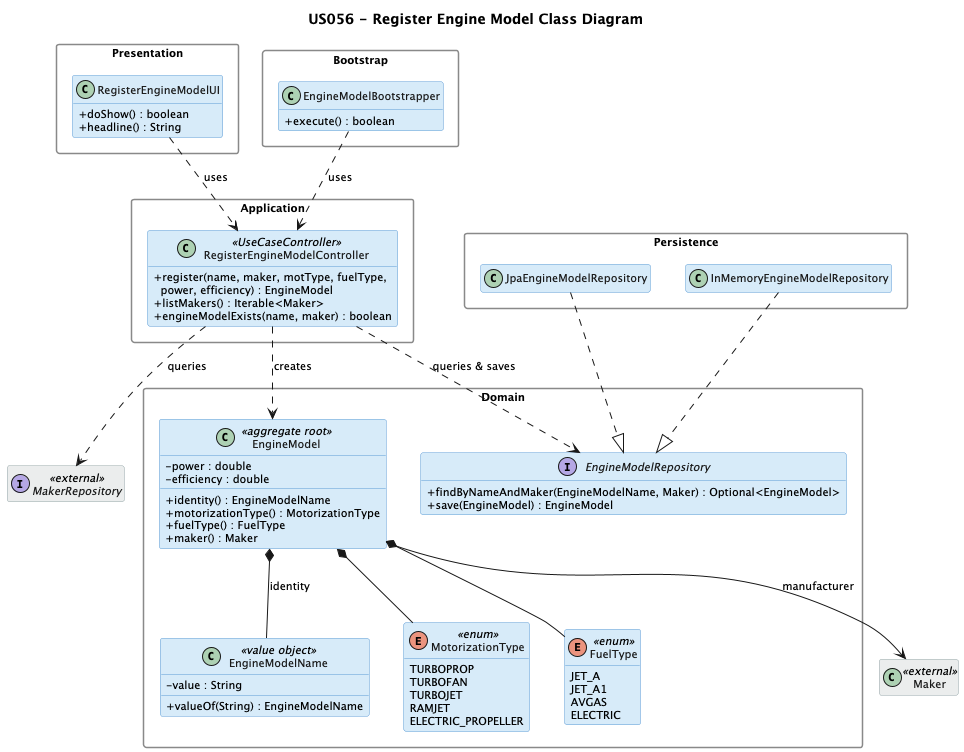

The diagram above was rendered by PlantUML. Its source (embedded in the PNG):
@startuml us056-implementation
title US056 - Register Engine Model Class Diagram

skinparam classAttributeIconSize 0
skinparam classBackgroundColor #D6EAF8
skinparam classBorderColor #5B9BD5
skinparam classFontColor #1A1A1A
skinparam packageStyle rectangle
skinparam packageBackgroundColor transparent
skinparam packageBorderColor #888888
skinparam defaultFontSize 11
hide empty members

skinparam class {
    BackgroundColor<<external>> #EAEDED
    BorderColor<<external>> #95A5A6
    FontColor<<external>> #1A1A1A
}

' ============================================
' PRESENTATION
' ============================================
package "Presentation" {
    class RegisterEngineModelUI {
        + doShow() : boolean
        + headline() : String
    }
}

' ============================================
' APPLICATION
' ============================================
package "Application" {
    class RegisterEngineModelController <<UseCaseController>> {
        + register(name, maker, motType, fuelType,\n  power, efficiency) : EngineModel
        + listMakers() : Iterable<Maker>
        + engineModelExists(name, maker) : boolean
    }
}

' ============================================
' DOMAIN
' ============================================
package "Domain" {
    class EngineModel <<aggregate root>> {
        - power : double
        - efficiency : double
        + identity() : EngineModelName
        + motorizationType() : MotorizationType
        + fuelType() : FuelType
        + maker() : Maker
    }
    class EngineModelName <<value object>> {
        - value : String
        + valueOf(String) : EngineModelName
    }
    enum MotorizationType <<enum>> {
        TURBOPROP
        TURBOFAN
        TURBOJET
        RAMJET
        ELECTRIC_PROPELLER
    }
    enum FuelType <<enum>> {
        JET_A
        JET_A1
        AVGAS
        ELECTRIC
    }
    interface EngineModelRepository {
        + findByNameAndMaker(EngineModelName, Maker) : Optional<EngineModel>
        + save(EngineModel) : EngineModel
    }
}

' ============================================
' PERSISTENCE
' ============================================
package "Persistence" {
    class JpaEngineModelRepository
    class InMemoryEngineModelRepository
}

' ============================================
' BOOTSTRAP
' ============================================
package "Bootstrap" {
    class EngineModelBootstrapper {
        + execute() : boolean
    }
}

' ============================================
' EXTERNAL (referenced, not modified)
' ============================================
class Maker <<external>> #EAEDED
interface MakerRepository <<external>> #EAEDED

' ============================================
' Relationships
' ============================================
RegisterEngineModelUI ..> RegisterEngineModelController : uses

RegisterEngineModelController ..> EngineModelRepository : queries & saves
RegisterEngineModelController ..> MakerRepository : queries
RegisterEngineModelController ..> EngineModel : creates

EngineModel *-- EngineModelName : identity
EngineModel *-- MotorizationType
EngineModel *-- FuelType
EngineModel --> Maker : manufacturer

JpaEngineModelRepository ..|> EngineModelRepository
InMemoryEngineModelRepository ..|> EngineModelRepository

EngineModelBootstrapper ..> RegisterEngineModelController : uses

@enduml